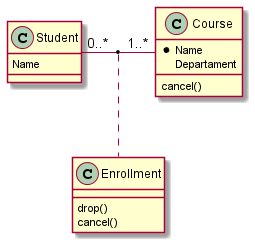

The diagram above was rendered by PlantUML. Its source (embedded in the PNG):
@startuml
class Student {
  Name
}

class Course{
  *Name
  Departament
  cancel()
}

class Enrollment {
  drop()
  cancel()
}

Student "0..*" - "1..*" Course
(Student, Course) .. Enrollment
@enduml